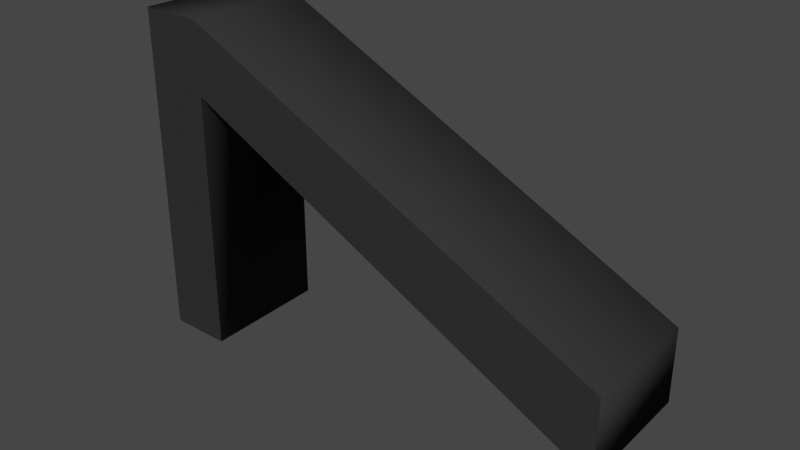 # Source: 7.blend  (saved by Blender 2.90.8; exported with 4.5.12 LTS)
import bpy
from mathutils import Matrix  # noqa: F401  (used for matrix-valued properties, if any)

bpy.ops.wm.read_factory_settings(use_empty=True)
scene = bpy.context.scene
scene.name = 'Scene'

# ---- collections
col_collection = bpy.data.collections.new('Collection'); scene.collection.children.link(col_collection)

# ---- materials (node trees are filled in below, after node groups)
mat_material_049 = bpy.data.materials.new('Material.049')
mat_material_049.use_transparent_shadow = False

# ---- material node trees
mat_material_049.use_nodes = True; mat_material_049.node_tree.nodes.clear()
_N = mat_material_049.node_tree.nodes; _L = mat_material_049.node_tree.links
n0 = _N.new('ShaderNodeBsdfPrincipled'); n0.name = 'Principled BSDF'; n0.location = (10, 300)
n0.distribution = 'GGX'
n0.subsurface_method = 'BURLEY'
n0.inputs[0].default_value = (0.0331, 0.0331, 0.0331, 1.0)
n0.inputs[2].default_value = 1.0
n0.inputs[3].default_value = 1.45
n0.inputs[13].default_value = 0.0
n0.inputs[27].default_value = (0.0, 0.0, 0.0, 1.0)
n0.inputs[28].default_value = 1.0
n1 = _N.new('ShaderNodeOutputMaterial'); n1.name = 'Material Output'; n1.location = (300, 300)
_L.new(n0.outputs[0], n1.inputs[0])
n1.is_active_output = True

# ---- world
world_world = bpy.data.worlds.new('World'); scene.world = world_world
world_world.use_nodes = True; world_world.node_tree.nodes.clear()
_N = world_world.node_tree.nodes; _L = world_world.node_tree.links
n0 = _N.new('ShaderNodeOutputWorld'); n0.name = 'World Output'; n0.location = (300, 300)
n1 = _N.new('ShaderNodeBackground'); n1.name = 'Background'; n1.location = (10, 300)
n1.inputs[0].default_value = (0.05088, 0.05088, 0.05088, 1.0)
_L.new(n1.outputs[0], n0.inputs[0])
n0.is_active_output = True
world_world.color = (0.05088, 0.05088, 0.05088)
world_world.use_sun_shadow = False
world_world.sun_shadow_jitter_overblur = 0.0

# ---- meshes
me_text_011 = bpy.data.meshes.new('Text.011')
me_text_011.from_pydata([(-0.2723, -1.537, -0.1591), (-0.8968, 0.8925, -0.1591), (0.7465, 0.8927, -0.16), (0.7557, 0.9021, 0.1547), (0.7464, 0.5914, -0.1594), (0.7554, 0.5896, 0.1562), (-0.2663, -1.546, 0.1548), (-0.6422, -1.537, -0.1593), (-0.6556, -1.545, 0.1576), (0.4153, 0.5913, -0.1599), (0.4009, 0.5825, 0.1562), (-0.897, 0.5912, -0.1602), (-0.905, 0.583, 0.1577), (-0.9057, 0.9012, 0.1567)], [], [(12, 3, 13), (12, 5, 3), (10, 5, 12), (8, 5, 10), (8, 6, 5), (2, 11, 1), (4, 11, 2), (4, 9, 11), (4, 7, 9), (0, 7, 4), (5, 4, 2, 3), (6, 0, 4, 5), (8, 7, 0, 6), (10, 9, 7, 8), (12, 11, 9, 10), (13, 1, 11, 12), (3, 2, 1, 13)])
me_text_011.polygons.foreach_set('use_smooth', [0, 0, 0, 0, 0, 0, 0, 0, 0, 0, 1, 1, 1, 1, 1, 1, 1])
_uv = me_text_011.uv_layers.new(name='UVMap')
_uv.uv.foreach_set('vector', [0.8333, 0.0, 0.0, 0.0, 1.0, 0.0, 0.8333, 0.0, 0.1667, 0.0, 0.0, 0.0, 0.6667, 0.0, 0.1667, 0.0, 0.8333, 0.0, 0.5, 0.0, 0.1667, 0.0, 0.6667, 0.0, 0.5, 0.0, 0.3333, 0.0, 0.1667, 0.0, 0.0, 0.0, 0.8333, 0.0, 1.0, 0.0, 0.1667, 0.0, 0.8333, 0.0, 0.0, 0.0, 0.1667, 0.0, 0.6667, 0.0, 0.8333, 0.0, 0.1667, 0.0, 0.5, 0.0, 0.6667, 0.0, 0.3333, 0.0, 0.5, 0.0, 0.1667, 0.0, 0.1429, 0.6914, 0.1429, 0.3092, 0.0, 0.3602, 0.0, 0.6428, 0.2857, 0.6461, 0.2857, 0.2603, 0.1429, 0.3092, 0.1429, 0.6914, 0.4286, 0.7052, 0.4286, 0.319, 0.2857, 0.2603, 0.2857, 0.6461, 0.5714, 0.6746, 0.5714, 0.3552, 0.4286, 0.319, 0.4286, 0.7052, 0.7143, 0.7231, 0.7143, 0.362, 0.5714, 0.3552, 0.5714, 0.6746, 0.8571, 0.6944, 0.8571, 0.2704, 0.7143, 0.362, 0.7143, 0.7231, 1.0, 0.6428, 1.0, 0.3602, 0.8571, 0.2704, 0.8571, 0.6944])
me_text_011.materials.append(mat_material_049)
me_text_011.use_remesh_fix_poles = True
me_text_011.use_remesh_preserve_attributes = False
me_text_011.use_mirror_vertex_groups = False
me_text_011.update()

# ---- objects
ob_7 = bpy.data.objects.new('7', me_text_011)

# ---- transforms, parenting, visibility, modifiers, constraints
ob_7.location = (0.0, 0.0, 0.0)
ob_7.rotation_euler = (1.571, -1.571, 0.0)
ob_7.scale = (0.125, 0.125, 0.25)
ob_7.lineart.crease_threshold = 0.0

# ---- collection membership
col_collection.objects.link(ob_7)

# ---- scene / render settings (as saved in the file)
scene.frame_start = 1; scene.frame_end = 250; scene.frame_set(1)
scene.render.engine = 'BLENDER_EEVEE_NEXT'
scene.cycles.use_denoising = False
scene.cycles.samples = 128
scene.cycles.sampling_pattern = 'TABULATED_SOBOL'
scene.cycles.use_adaptive_sampling = False
scene.cycles.use_light_tree = False
scene.view_settings.view_transform = 'Filmic'
bpy.context.view_layer.update()

# ---- added for rendering (the .blend has no active camera and no usable light): camera, sun
cam_auto = bpy.data.cameras.new('AutoCamera')
cam_auto.lens = 50.0
cam_auto.sensor_width = 36.0
cam_auto.clip_end = 1000.0
ob_auto_camera = bpy.data.objects.new('AutoCamera', cam_auto)
scene.collection.objects.link(ob_auto_camera)
ob_auto_camera.location = (0.390277, -0.419712, 0.270638)
ob_auto_camera.rotation_euler = (1.09748, -7.21219e-08, 0.694738)
scene.camera = ob_auto_camera
light_auto_sun = bpy.data.lights.new('AutoSun', 'SUN')
light_auto_sun.energy = 3.0
light_auto_sun.angle = 0.0523599
ob_auto_sun = bpy.data.objects.new('AutoSun', light_auto_sun)
scene.collection.objects.link(ob_auto_sun)
ob_auto_sun.rotation_euler = (0.872665, 0.174533, 0.523599)
bpy.context.view_layer.update()
